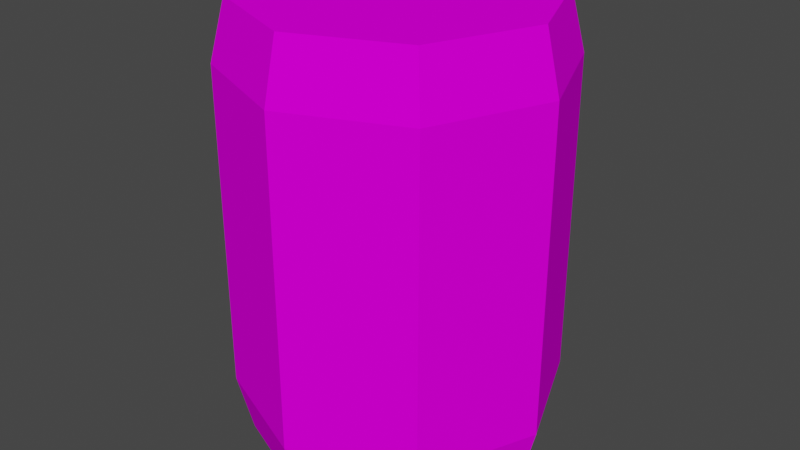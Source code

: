 # Source: BarrelWood01.blend  (saved by Blender 3.6.11; exported with 4.5.12 LTS)
import bpy
from mathutils import Matrix  # noqa: F401  (used for matrix-valued properties, if any)

bpy.ops.wm.read_factory_settings(use_empty=True)
scene = bpy.context.scene
scene.name = 'Scene'

# ---- collections
col_collection = bpy.data.collections.new('Collection'); scene.collection.children.link(col_collection)

# ---- images (referenced by path relative to the original .blend; pixels are not part of the script)
import os
ASSET_DIR = os.environ.get("B2B_ASSET_DIR", "")  # directory of the original .blend (textures are referenced by path, not embedded)
HERE = os.path.dirname(os.path.abspath(__file__))  # packed textures are extracted next to this script under _unpacked/

def load_image(name, relpath, width, height, colorspace="sRGB"):
    """Load a texture the original file referenced (path relative to the .blend, or extracted next to this script)."""
    p = next((c for c in (os.path.join(HERE, relpath), os.path.join(ASSET_DIR, relpath)) if relpath and os.path.exists(c)), "")
    if p:
        img = bpy.data.images.load(p, check_existing=True)
        img.name = name
    else:  # same state as the original file: an image datablock whose file is absent (Cycles renders it pink)
        img = bpy.data.images.new(name, width, height)
        img.source = "FILE"
        img.filepath = "//" + (relpath or name)
    img.colorspace_settings.name = colorspace
    return img
img_barrelwood01_a_png_001 = load_image('BarrelWood01_a.png.001', 'BarrelWood01_a.png', 1024, 1024, 'sRGB')

# ---- materials (node trees are filled in below, after node groups)
mat_material = bpy.data.materials.new('Material')
mat_material.alpha_threshold = 0.0
mat_material.use_transparent_shadow = False
mat_material.line_color = (0.0, 0.0, 0.0, 1.0)

# ---- material node trees
mat_material.use_nodes = True; mat_material.node_tree.nodes.clear()
_N = mat_material.node_tree.nodes; _L = mat_material.node_tree.links
n0 = _N.new('ShaderNodeOutputMaterial'); n0.name = 'Material Output'; n0.location = (300, 300)
n1 = _N.new('ShaderNodeBsdfPrincipled'); n1.name = 'Principled BSDF'; n1.location = (10, 300)
n1.distribution = 'GGX'
n1.subsurface_method = 'RANDOM_WALK_SKIN'
n1.inputs[2].default_value = 0.4
n1.inputs[3].default_value = 1.45
n1.inputs[13].default_value = 0.0
n1.inputs[27].default_value = (0.0, 0.0, 0.0, 1.0)
n1.inputs[28].default_value = 1.0
n2 = _N.new('ShaderNodeTexImage'); n2.name = 'Image Texture'; n2.location = (-280, 280)
n2.image = img_barrelwood01_a_png_001
n2.interpolation = 'Closest'
_L.new(n1.outputs[0], n0.inputs[0])
_L.new(n2.outputs[0], n1.inputs[0])
n0.is_active_output = True

# ---- world
world_world = bpy.data.worlds.new('World'); scene.world = world_world
world_world.use_nodes = True; world_world.node_tree.nodes.clear()
_N = world_world.node_tree.nodes; _L = world_world.node_tree.links
n0 = _N.new('ShaderNodeOutputWorld'); n0.name = 'World Output'; n0.location = (300, 300)
n1 = _N.new('ShaderNodeBackground'); n1.name = 'Background'; n1.location = (10, 300)
n1.inputs[0].default_value = (0.05088, 0.05088, 0.05088, 1.0)
_L.new(n1.outputs[0], n0.inputs[0])
n0.is_active_output = True
world_world.color = (0.05088, 0.05088, 0.05088)
world_world.use_sun_shadow = False
world_world.sun_shadow_jitter_overblur = 0.0

# ---- meshes
me_cylinder = bpy.data.meshes.new('Cylinder')
me_cylinder.from_pydata([(-2.384e-09, 0.35, 0.18), (-2.384e-09, 0.35, 1.23), (0.2475, 0.2475, 0.18), (0.2475, 0.2475, 1.23), (0.35, -2.409e-08, 0.18), (0.35, -2.409e-08, 1.23), (0.2475, -0.2475, 0.18), (0.2475, -0.2475, 1.23), (-3.298e-08, -0.35, 0.18), (-3.298e-08, -0.35, 1.23), (-0.2475, -0.2475, 0.18), (-0.2475, -0.2475, 1.23), (-0.35, -4.618e-09, 0.18), (-0.35, -4.618e-09, 1.23), (-0.2475, 0.2475, 0.18), (-0.2475, 0.2475, 1.23), (-2.384e-09, 0.385, 0.32), (-2.384e-09, 0.385, 1.09), (0.2722, 0.2722, 1.09), (0.2722, 0.2722, 0.32), (0.385, -2.458e-08, 1.09), (0.385, -2.458e-08, 0.32), (0.2722, -0.2722, 1.09), (0.2722, -0.2722, 0.32), (-3.604e-08, -0.385, 1.09), (-3.604e-08, -0.385, 0.32), (-0.2722, -0.2722, 1.09), (-0.2722, -0.2722, 0.32), (-0.385, -3.158e-09, 1.09), (-0.385, -3.158e-09, 0.32), (-0.2722, 0.2722, 1.09), (-0.2722, 0.2722, 0.32), (-2.384e-09, 0.35, 0.18), (0.2475, 0.2475, 0.18), (0.35, -2.409e-08, 0.18), (0.2475, -0.2475, 0.18), (-3.298e-08, -0.35, 0.18), (-0.2475, -0.2475, 0.18), (-0.35, -4.618e-09, 0.18), (-0.2475, 0.2475, 0.18)], [], [(17, 1, 3, 18), (18, 3, 5, 20), (20, 5, 7, 22), (22, 7, 9, 24), (24, 9, 11, 26), (26, 11, 13, 28), (7, 5, 11, 9), (28, 13, 15, 30), (30, 15, 1, 17), (3, 1, 15, 13), (5, 3, 13, 11), (14, 31, 16, 0), (31, 30, 17, 16), (12, 29, 31, 14), (29, 28, 30, 31), (10, 27, 29, 12), (27, 26, 28, 29), (8, 25, 27, 10), (25, 24, 26, 27), (6, 23, 25, 8), (23, 22, 24, 25), (4, 21, 23, 6), (21, 20, 22, 23), (2, 19, 21, 4), (19, 18, 20, 21), (0, 16, 19, 2), (16, 17, 18, 19), (35, 36, 37, 34), (33, 38, 39, 32), (34, 37, 38, 33)])
_uv = me_cylinder.uv_layers.new(name='UVMap')
_uv.uv.foreach_set('vector', [0.2656, 0.8542, 0.2656, 0.9167, 0.1719, 0.9167, 0.1719, 0.8542, 0.1719, 0.8542, 0.1719, 0.9167, 0.07812, 0.9167, 0.07812, 0.8542, 0.07812, 0.8542, 0.07812, 0.9167, 0.0, 0.9167, 0.0, 0.8542, 0.7344, 0.8542, 0.7344, 0.9167, 0.6406, 0.9167, 0.6406, 0.8542, 0.6406, 0.8542, 0.6406, 0.9167, 0.5469, 0.9167, 0.5469, 0.8542, 0.5469, 0.8542, 0.5469, 0.9167, 0.4531, 0.9167, 0.4531, 0.8542, 0.9219, 0.3542, 1.0, 0.4792, 0.7344, 0.4792, 0.8125, 0.3542, 0.4531, 0.8542, 0.4531, 0.9167, 0.3594, 0.9167, 0.3594, 0.8542, 0.3594, 0.8542, 0.3594, 0.9167, 0.2656, 0.9167, 0.2656, 0.8542, 1.0, 0.625, 0.9219, 0.7292, 0.8125, 0.7292, 0.7344, 0.625, 1.0, 0.4792, 1.0, 0.625, 0.7344, 0.625, 0.7344, 0.4792, 0.3594, 0.1458, 0.3594, 0.2083, 0.2656, 0.2083, 0.2656, 0.1458, 0.3594, 0.2083, 0.3594, 0.8542, 0.2656, 0.8542, 0.2656, 0.2083, 0.4531, 0.1458, 0.4531, 0.2083, 0.3594, 0.2083, 0.3594, 0.1458, 0.4531, 0.2083, 0.4531, 0.8542, 0.3594, 0.8542, 0.3594, 0.2083, 0.5469, 0.1458, 0.5469, 0.2083, 0.4531, 0.2083, 0.4531, 0.1458, 0.5469, 0.2083, 0.5469, 0.8542, 0.4531, 0.8542, 0.4531, 0.2083, 0.6406, 0.1458, 0.6406, 0.2083, 0.5469, 0.2083, 0.5469, 0.1458, 0.6406, 0.2083, 0.6406, 0.8542, 0.5469, 0.8542, 0.5469, 0.2083, 0.7344, 0.1458, 0.7344, 0.2083, 0.6406, 0.2083, 0.6406, 0.1458, 0.7344, 0.2083, 0.7344, 0.8542, 0.6406, 0.8542, 0.6406, 0.2083, 0.07812, 0.1458, 0.07812, 0.2083, 0.0, 0.2083, 0.0, 0.1458, 0.07812, 0.2083, 0.07812, 0.8542, 0.0, 0.8542, 0.0, 0.2083, 0.1719, 0.1458, 0.1719, 0.2083, 0.07812, 0.2083, 0.07812, 0.1458, 0.1719, 0.2083, 0.1719, 0.8542, 0.07812, 0.8542, 0.07812, 0.2083, 0.2656, 0.1458, 0.2656, 0.2083, 0.1719, 0.2083, 0.1719, 0.1458, 0.2656, 0.2083, 0.2656, 0.8542, 0.1719, 0.8542, 0.1719, 0.2083, 0.9219, 0.3542, 0.8125, 0.3542, 0.7344, 0.4792, 1.0, 0.4792, 1.0, 0.625, 0.7344, 0.625, 0.8125, 0.7292, 0.9219, 0.7292, 1.0, 0.4792, 0.7344, 0.4792, 0.7344, 0.625, 1.0, 0.625])
me_cylinder.materials.append(mat_material)
me_cylinder.update()

# ---- objects
ob_barrelwood01 = bpy.data.objects.new('BarrelWood01', me_cylinder)

# ---- transforms, parenting, visibility, modifiers, constraints
ob_barrelwood01.location = (0.0, 0.0, 0.0)

# ---- collection membership
col_collection.objects.link(ob_barrelwood01)

# ---- scene / render settings (as saved in the file)
scene.frame_start = 1; scene.frame_end = 250; scene.frame_set(0)
scene.render.engine = 'BLENDER_EEVEE_NEXT'
scene.cycles.sampling_pattern = 'TABULATED_SOBOL'
scene.cycles.use_light_tree = False
scene.view_settings.view_transform = 'Filmic'
bpy.context.view_layer.update()

# ---- added for rendering (the .blend has no active camera and no usable light): camera, sun
cam_auto = bpy.data.cameras.new('AutoCamera')
cam_auto.lens = 50.0
cam_auto.sensor_width = 36.0
cam_auto.clip_end = 1000.0
ob_auto_camera = bpy.data.objects.new('AutoCamera', cam_auto)
scene.collection.objects.link(ob_auto_camera)
ob_auto_camera.location = (1.3996, -1.67952, 1.82468)
ob_auto_camera.rotation_euler = (1.09748, -7.21219e-08, 0.694738)
scene.camera = ob_auto_camera
light_auto_sun = bpy.data.lights.new('AutoSun', 'SUN')
light_auto_sun.energy = 3.0
light_auto_sun.angle = 0.0523599
ob_auto_sun = bpy.data.objects.new('AutoSun', light_auto_sun)
scene.collection.objects.link(ob_auto_sun)
ob_auto_sun.rotation_euler = (0.872665, 0.174533, 0.523599)
bpy.context.view_layer.update()
